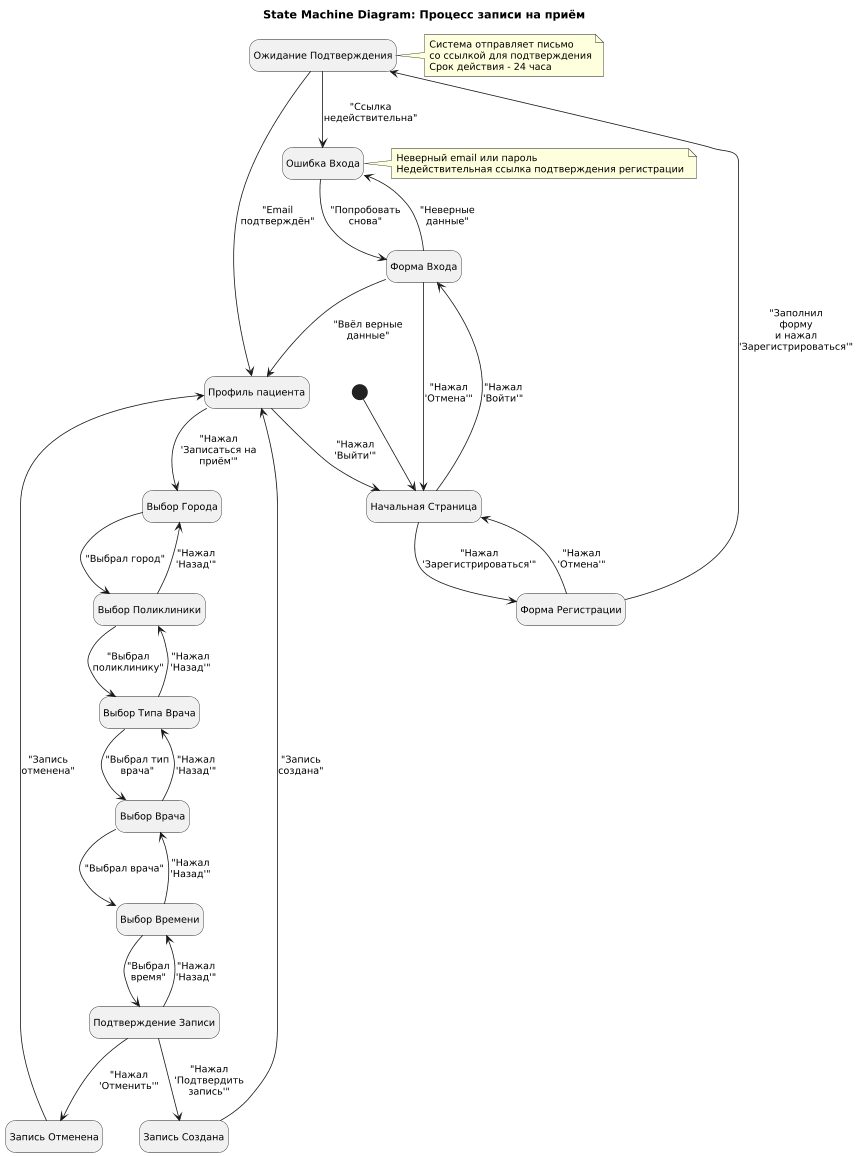

The diagram above was rendered by PlantUML. Its source (embedded in the PNG):
@startuml
scale 0.8
skinparam {
  defaultFontSize 12
  maxMessageSize 100
}
hide empty description

title State Machine Diagram: Процесс записи на приём

state "Начальная Страница" as Start
state "Форма Регистрации" as Reg
state "Ожидание Подтверждения" as WaitConfirm
state "Форма Входа" as Login
state "Ошибка Входа" as LoginError
state "Профиль пациента" as PatientProfile
state "Выбор Города" as City
state "Выбор Поликлиники" as Clinic
state "Выбор Типа Врача" as DoctorType
state "Выбор Врача" as Doctor
state "Выбор Времени" as Time
state "Подтверждение Записи" as Confirm
state "Запись Создана" as Created
state "Запись Отменена" as Cancelled

[*] --> Start

Start --> Reg : "Нажал 'Зарегистрироваться'"
Start --> Login : "Нажал 'Войти'"

Reg --> WaitConfirm : "Заполнил форму\nи нажал 'Зарегистрироваться'"
Reg --> Start : "Нажал 'Отмена'"

WaitConfirm --> PatientProfile : "Email подтверждён"
WaitConfirm --> LoginError : "Ссылка недействительна"

Login --> PatientProfile : "Ввёл верные данные"
Login --> LoginError : "Неверные данные"
Login --> Start : "Нажал 'Отмена'"
LoginError --> Login : "Попробовать снова"

PatientProfile --> City : "Нажал 'Записаться на приём'"
PatientProfile --> Start : "Нажал 'Выйти'"

City --> Clinic : "Выбрал город"
Clinic --> City : "Нажал 'Назад'"
Clinic --> DoctorType : "Выбрал поликлинику"

DoctorType --> Clinic : "Нажал 'Назад'"
DoctorType --> Doctor : "Выбрал тип врача"

Doctor --> DoctorType : "Нажал 'Назад'"
Doctor --> Time : "Выбрал врача"

Time --> Doctor : "Нажал 'Назад'"
Time --> Confirm : "Выбрал время"

Confirm --> Time : "Нажал 'Назад'"
Confirm --> Created : "Нажал 'Подтвердить запись'"
Confirm --> Cancelled : "Нажал 'Отменить'"

Created --> PatientProfile : "Запись создана"
Cancelled --> PatientProfile : "Запись отменена"

note right of WaitConfirm
  Система отправляет письмо
  со ссылкой для подтверждения
  Срок действия - 24 часа
end note

note right of LoginError
  Неверный email или пароль
  Недействительная ссылка подтверждения регистрации
end note
@enduml